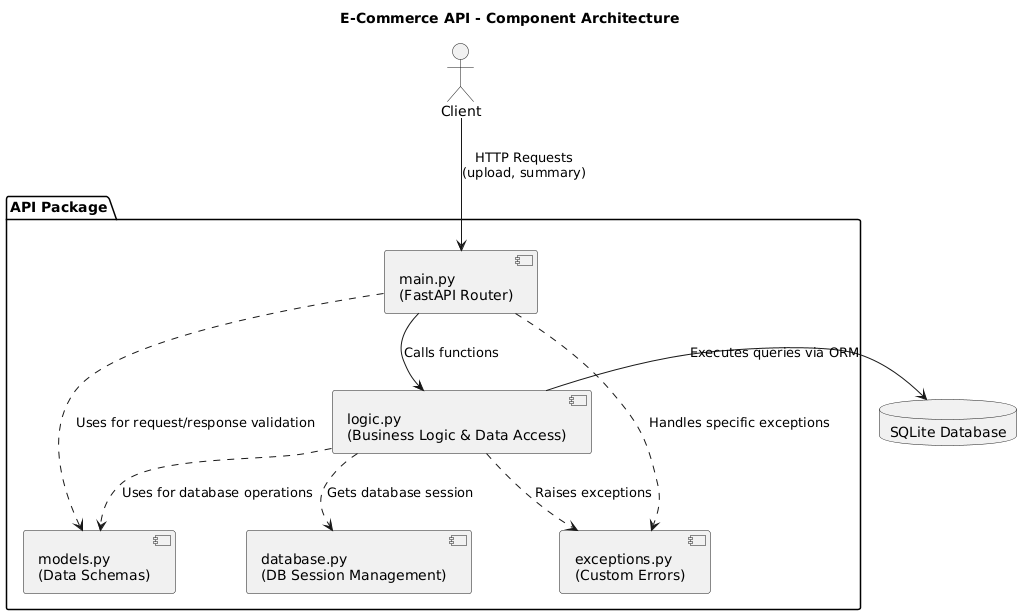

The diagram above was rendered by PlantUML. Its source (embedded in the PNG):
@startuml
title E-Commerce API - Component Architecture

actor Client
database "SQLite Database" as DB

package "API Package" {
  component "main.py\n(FastAPI Router)" as Main
  component "logic.py\n(Business Logic & Data Access)" as Logic
  component "models.py\n(Data Schemas)" as Models
  component "database.py\n(DB Session Management)" as DatabaseModule
  component "exceptions.py\n(Custom Errors)" as Exceptions

  ' Arrange components vertically for a clear top-down flow
  Main -[hidden]down-> Logic
  Logic -[hidden]down- DatabaseModule
}

Client -down-> Main : HTTP Requests\n(upload, summary)

Main -down-> Logic : Calls functions
Main .> Models : Uses for request/response validation
Main .> Exceptions : Handles specific exceptions

Logic -right-> DB : Executes queries via ORM
Logic ..> DatabaseModule : Gets database session
Logic ..> Models : Uses for database operations
Logic ..> Exceptions : Raises exceptions
@enduml